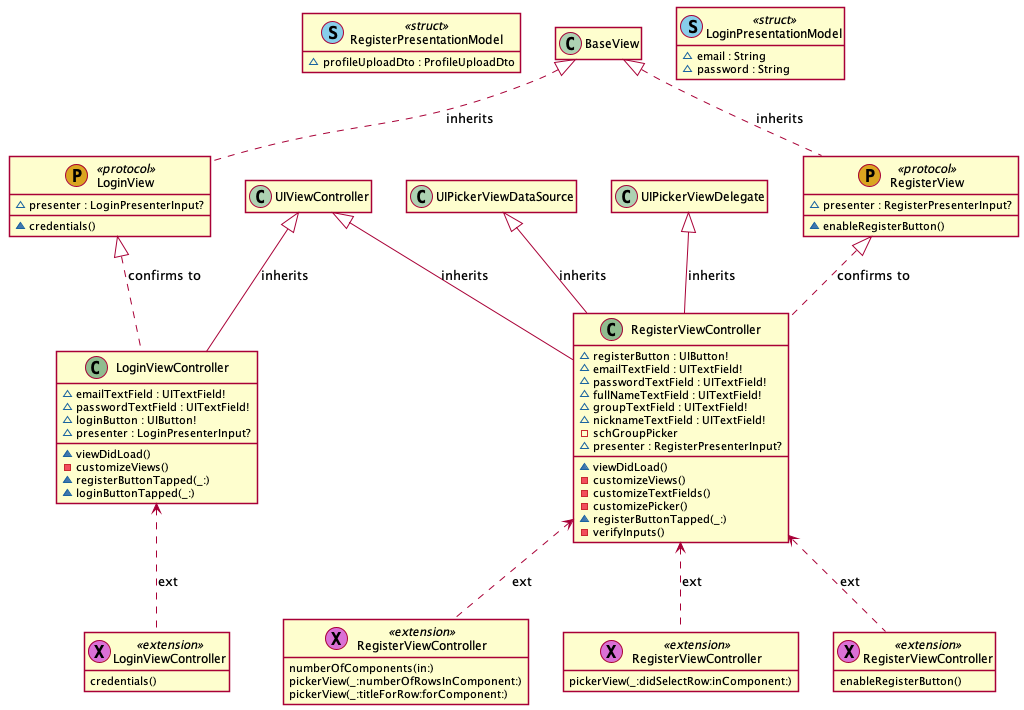

The diagram above was rendered by PlantUML. Its source (embedded in the PNG):
@startuml
' STYLE START
hide empty members
skinparam shadowing false
' STYLE END


class "RegisterPresentationModel" as RegisterPresentationModel << (S, SkyBlue) struct >> { 
  ~profileUploadDto : ProfileUploadDto 
}
class "RegisterView" as RegisterView << (P, GoldenRod) protocol >> { 
  ~presenter : RegisterPresenterInput?
  ~enableRegisterButton() 
}
class "RegisterViewController" as RegisterViewController << (C, DarkSeaGreen) >> { 
  ~registerButton : UIButton!
  ~emailTextField : UITextField!
  ~passwordTextField : UITextField!
  ~fullNameTextField : UITextField!
  ~groupTextField : UITextField!
  ~nicknameTextField : UITextField!
  -schGroupPicker
  ~presenter : RegisterPresenterInput?
  ~viewDidLoad()
  -customizeViews()
  -customizeTextFields()
  -customizePicker()
  ~registerButtonTapped(_:)
  -verifyInputs() 
}
class "RegisterViewController" as RegisterViewController0 << (X, Orchid) extension >> { 
  enableRegisterButton() 
}
class "RegisterViewController" as RegisterViewController1 << (X, Orchid) extension >> { 
  numberOfComponents(in:)
  pickerView(_:numberOfRowsInComponent:)
  pickerView(_:titleForRow:forComponent:) 
}
class "RegisterViewController" as RegisterViewController2 << (X, Orchid) extension >> { 
  pickerView(_:didSelectRow:inComponent:) 
}
class "LoginView" as LoginView << (P, GoldenRod) protocol >> { 
  ~presenter : LoginPresenterInput?
  ~credentials() 
}
class "LoginViewController" as LoginViewController << (C, DarkSeaGreen) >> { 
  ~emailTextField : UITextField!
  ~passwordTextField : UITextField!
  ~loginButton : UIButton!
  ~presenter : LoginPresenterInput?
  ~viewDidLoad()
  -customizeViews()
  ~registerButtonTapped(_:)
  ~loginButtonTapped(_:) 
}
class "LoginViewController" as LoginViewController3 << (X, Orchid) extension >> { 
  credentials() 
}
class "LoginPresentationModel" as LoginPresentationModel << (S, SkyBlue) struct >> { 
  ~email : String
  ~password : String 
}
BaseView <|.. RegisterView : inherits
UIViewController <|-- RegisterViewController : inherits
RegisterView <|.. RegisterViewController : confirms to
UIPickerViewDataSource <|-- RegisterViewController : inherits
UIPickerViewDelegate <|-- RegisterViewController : inherits
BaseView <|.. LoginView : inherits
UIViewController <|-- LoginViewController : inherits
LoginView <|.. LoginViewController : confirms to
RegisterViewController <.. RegisterViewController0 : ext
RegisterViewController <.. RegisterViewController1 : ext
RegisterViewController <.. RegisterViewController2 : ext
LoginViewController <.. LoginViewController3 : ext
@enduml